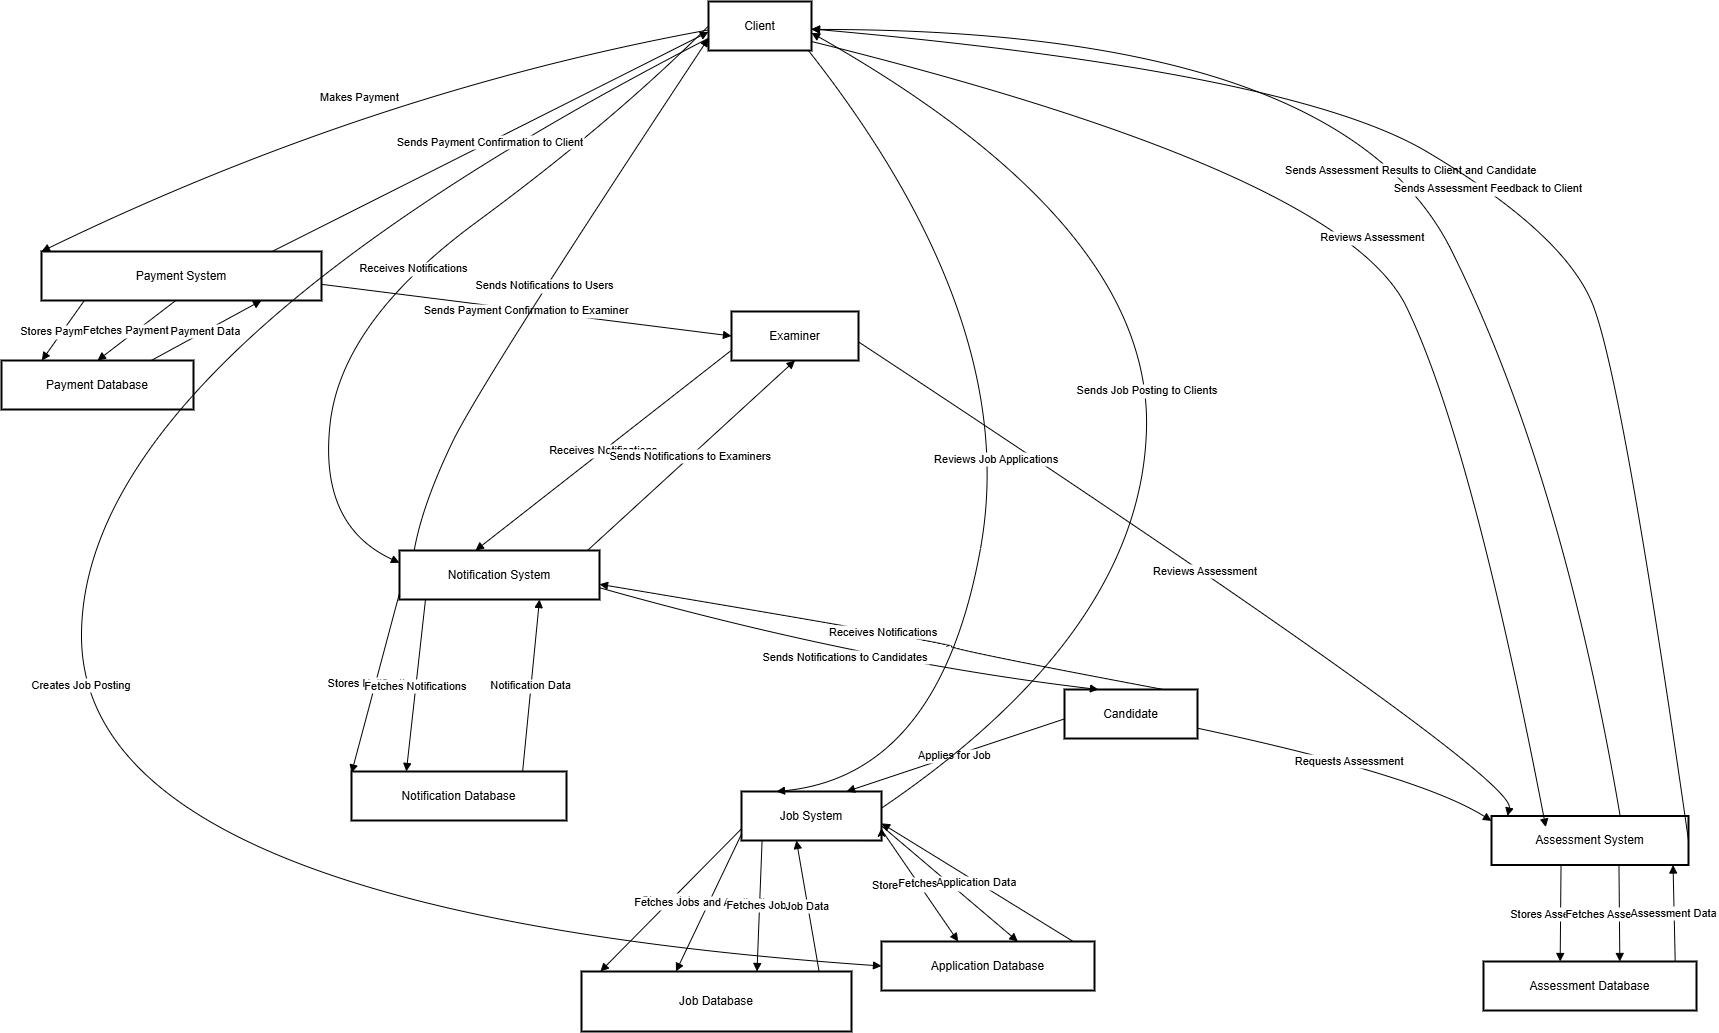

The diagram above was exported from draw.io. Its source (the exported page's mxGraphModel, read from the mxfile embedded in the PNG):
<mxGraphModel dx="2489" dy="2140" grid="1" gridSize="10" guides="1" tooltips="1" connect="1" arrows="1" fold="1" page="1" pageScale="1" pageWidth="850" pageHeight="1100" math="0" shadow="0">
  <root>
    <mxCell id="0" />
    <mxCell id="1" parent="0" />
    <mxCell id="bLUeuNRA86xX308xoBDs-1" value="Client" style="whiteSpace=wrap;strokeWidth=2;" parent="1" vertex="1">
      <mxGeometry x="967" y="-110" width="103" height="49" as="geometry" />
    </mxCell>
    <mxCell id="bLUeuNRA86xX308xoBDs-2" value="Job System" style="whiteSpace=wrap;strokeWidth=2;" parent="1" vertex="1">
      <mxGeometry x="1000" y="680" width="140" height="49" as="geometry" />
    </mxCell>
    <mxCell id="bLUeuNRA86xX308xoBDs-3" value="Candidate" style="whiteSpace=wrap;strokeWidth=2;" parent="1" vertex="1">
      <mxGeometry x="1323" y="578" width="133" height="49" as="geometry" />
    </mxCell>
    <mxCell id="bLUeuNRA86xX308xoBDs-4" value="Assessment System" style="whiteSpace=wrap;strokeWidth=2;" parent="1" vertex="1">
      <mxGeometry x="1750" y="704.5" width="197" height="49" as="geometry" />
    </mxCell>
    <mxCell id="bLUeuNRA86xX308xoBDs-5" value="Examiner" style="whiteSpace=wrap;strokeWidth=2;" parent="1" vertex="1">
      <mxGeometry x="990" y="200" width="127" height="49" as="geometry" />
    </mxCell>
    <mxCell id="bLUeuNRA86xX308xoBDs-6" value="Payment System" style="whiteSpace=wrap;strokeWidth=2;" parent="1" vertex="1">
      <mxGeometry x="300" y="140" width="280" height="49" as="geometry" />
    </mxCell>
    <mxCell id="bLUeuNRA86xX308xoBDs-7" value="Notification System" style="whiteSpace=wrap;strokeWidth=2;" parent="1" vertex="1">
      <mxGeometry x="658" y="439" width="200" height="49" as="geometry" />
    </mxCell>
    <mxCell id="bLUeuNRA86xX308xoBDs-8" value="Job Database" style="whiteSpace=wrap;strokeWidth=2;" parent="1" vertex="1">
      <mxGeometry x="840" y="860" width="270" height="60" as="geometry" />
    </mxCell>
    <mxCell id="bLUeuNRA86xX308xoBDs-9" value="Application Database" style="whiteSpace=wrap;strokeWidth=2;" parent="1" vertex="1">
      <mxGeometry x="1140" y="830" width="213" height="49" as="geometry" />
    </mxCell>
    <mxCell id="bLUeuNRA86xX308xoBDs-10" value="Assessment Database" style="whiteSpace=wrap;strokeWidth=2;" parent="1" vertex="1">
      <mxGeometry x="1742" y="850" width="213" height="49" as="geometry" />
    </mxCell>
    <mxCell id="bLUeuNRA86xX308xoBDs-11" value="Payment Database" style="whiteSpace=wrap;strokeWidth=2;" parent="1" vertex="1">
      <mxGeometry x="260" y="249" width="192" height="49" as="geometry" />
    </mxCell>
    <mxCell id="bLUeuNRA86xX308xoBDs-12" value="Notification Database" style="whiteSpace=wrap;strokeWidth=2;" parent="1" vertex="1">
      <mxGeometry x="610" y="660" width="215" height="49" as="geometry" />
    </mxCell>
    <mxCell id="bLUeuNRA86xX308xoBDs-13" value="Creates Job Posting" style="curved=1;startArrow=none;endArrow=block;exitX=0;exitY=0.75;entryX=0;entryY=0.5;rounded=0;exitDx=0;exitDy=0;entryDx=0;entryDy=0;" parent="1" source="bLUeuNRA86xX308xoBDs-1" target="bLUeuNRA86xX308xoBDs-9" edge="1">
      <mxGeometry relative="1" as="geometry">
        <Array as="points">
          <mxPoint x="340" y="249.25" />
          <mxPoint x="340" y="799.25" />
        </Array>
        <mxPoint x="1044.817" y="-70.00000000000023" as="sourcePoint" />
        <mxPoint x="1303" y="855.8299999999999" as="targetPoint" />
      </mxGeometry>
    </mxCell>
    <mxCell id="bLUeuNRA86xX308xoBDs-14" value="Applies for Job" style="curved=1;startArrow=none;endArrow=block;exitX=0;exitY=0.6;entryX=0.75;entryY=0;rounded=0;entryDx=0;entryDy=0;" parent="1" source="bLUeuNRA86xX308xoBDs-3" target="bLUeuNRA86xX308xoBDs-2" edge="1">
      <mxGeometry relative="1" as="geometry">
        <Array as="points" />
      </mxGeometry>
    </mxCell>
    <mxCell id="bLUeuNRA86xX308xoBDs-15" value="Requests Assessment" style="curved=1;startArrow=none;endArrow=block;exitX=1;exitY=0.79;entryX=0;entryY=0.1;rounded=0;" parent="1" source="bLUeuNRA86xX308xoBDs-3" target="bLUeuNRA86xX308xoBDs-4" edge="1">
      <mxGeometry relative="1" as="geometry">
        <Array as="points">
          <mxPoint x="1678" y="664" />
        </Array>
      </mxGeometry>
    </mxCell>
    <mxCell id="bLUeuNRA86xX308xoBDs-16" value="Reviews Assessment" style="curved=1;startArrow=none;endArrow=block;exitX=1;exitY=0.62;entryX=0.09;entryY=0.01;rounded=0;" parent="1" source="bLUeuNRA86xX308xoBDs-5" target="bLUeuNRA86xX308xoBDs-4" edge="1">
      <mxGeometry relative="1" as="geometry">
        <Array as="points">
          <mxPoint x="1775" y="664" />
        </Array>
      </mxGeometry>
    </mxCell>
    <mxCell id="bLUeuNRA86xX308xoBDs-17" value="Reviews Assessment" style="curved=1;startArrow=none;endArrow=block;exitX=1;exitY=0.59;entryX=0.28;entryY=0.01;rounded=0;" parent="1" edge="1">
      <mxGeometry relative="1" as="geometry">
        <Array as="points">
          <mxPoint x="1600" y="61.09" />
          <mxPoint x="1730" y="330" />
        </Array>
        <mxPoint x="1070.000000000001" y="-69.99999999999969" as="sourcePoint" />
        <mxPoint x="1804.275510204081" y="715.59" as="targetPoint" />
      </mxGeometry>
    </mxCell>
    <mxCell id="bLUeuNRA86xX308xoBDs-18" value="Reviews Job Applications" style="curved=1;startArrow=none;endArrow=block;exitX=0.97;exitY=1;entryX=0.25;entryY=0;rounded=0;entryDx=0;entryDy=0;" parent="1" source="bLUeuNRA86xX308xoBDs-1" target="bLUeuNRA86xX308xoBDs-2" edge="1">
      <mxGeometry relative="1" as="geometry">
        <Array as="points">
          <mxPoint x="1280" y="210" />
          <mxPoint x="1198" y="664" />
        </Array>
      </mxGeometry>
    </mxCell>
    <mxCell id="bLUeuNRA86xX308xoBDs-19" value="Makes Payment" style="curved=1;startArrow=none;endArrow=block;exitX=0;exitY=0.58;rounded=0;entryX=0;entryY=0;entryDx=0;entryDy=0;" parent="1" source="bLUeuNRA86xX308xoBDs-1" target="bLUeuNRA86xX308xoBDs-6" edge="1">
      <mxGeometry relative="1" as="geometry">
        <Array as="points">
          <mxPoint x="630" y="-20" />
        </Array>
        <mxPoint x="190" y="170" as="targetPoint" />
      </mxGeometry>
    </mxCell>
    <mxCell id="bLUeuNRA86xX308xoBDs-20" value="Receives Notifications" style="curved=1;startArrow=none;endArrow=block;exitX=0;exitY=0.5;entryX=0;entryY=0.25;rounded=0;exitDx=0;exitDy=0;entryDx=0;entryDy=0;" parent="1" source="bLUeuNRA86xX308xoBDs-1" target="bLUeuNRA86xX308xoBDs-7" edge="1">
      <mxGeometry relative="1" as="geometry">
        <Array as="points">
          <mxPoint x="870.25" y="11" />
          <mxPoint x="600" y="210" />
          <mxPoint x="577.25" y="414" />
        </Array>
        <mxPoint x="983" y="-40.00000000000023" as="sourcePoint" />
        <mxPoint x="688.25" y="460" as="targetPoint" />
      </mxGeometry>
    </mxCell>
    <mxCell id="bLUeuNRA86xX308xoBDs-21" value="Receives Notifications" style="curved=1;startArrow=none;endArrow=block;exitX=0.74;exitY=0.01;entryX=1;entryY=0.69;rounded=0;" parent="1" source="bLUeuNRA86xX308xoBDs-3" target="bLUeuNRA86xX308xoBDs-7" edge="1">
      <mxGeometry relative="1" as="geometry">
        <Array as="points">
          <mxPoint x="1220" y="540" />
          <mxPoint x="1200" y="530" />
        </Array>
      </mxGeometry>
    </mxCell>
    <mxCell id="bLUeuNRA86xX308xoBDs-22" value="Receives Notifications" style="curved=1;startArrow=none;endArrow=block;exitX=0;exitY=0.79;entryX=0.38;entryY=0;rounded=0;" parent="1" source="bLUeuNRA86xX308xoBDs-5" target="bLUeuNRA86xX308xoBDs-7" edge="1">
      <mxGeometry relative="1" as="geometry">
        <Array as="points" />
      </mxGeometry>
    </mxCell>
    <mxCell id="bLUeuNRA86xX308xoBDs-23" value="Stores Jobs" style="curved=1;startArrow=none;endArrow=block;exitX=0;exitY=0.76;entryX=0.07;entryY=0;rounded=0;" parent="1" source="bLUeuNRA86xX308xoBDs-2" target="bLUeuNRA86xX308xoBDs-8" edge="1">
      <mxGeometry relative="1" as="geometry">
        <Array as="points" />
      </mxGeometry>
    </mxCell>
    <mxCell id="bLUeuNRA86xX308xoBDs-24" value="Stores Applications" style="curved=1;startArrow=none;endArrow=block;exitX=1;exitY=0.78;entryX=0.36;entryY=0;rounded=0;" parent="1" source="bLUeuNRA86xX308xoBDs-2" target="bLUeuNRA86xX308xoBDs-9" edge="1">
      <mxGeometry relative="1" as="geometry">
        <Array as="points" />
      </mxGeometry>
    </mxCell>
    <mxCell id="bLUeuNRA86xX308xoBDs-25" value="Stores Assessments" style="curved=1;startArrow=none;endArrow=block;exitX=0.35;exitY=1.01;entryX=0.36;entryY=0;rounded=0;" parent="1" source="bLUeuNRA86xX308xoBDs-4" target="bLUeuNRA86xX308xoBDs-10" edge="1">
      <mxGeometry relative="1" as="geometry">
        <Array as="points" />
      </mxGeometry>
    </mxCell>
    <mxCell id="bLUeuNRA86xX308xoBDs-26" value="Stores Payments" style="curved=1;startArrow=none;endArrow=block;exitX=0.16;exitY=0.99;entryX=0.21;entryY=0;rounded=0;" parent="1" source="bLUeuNRA86xX308xoBDs-6" target="bLUeuNRA86xX308xoBDs-11" edge="1">
      <mxGeometry relative="1" as="geometry">
        <Array as="points" />
      </mxGeometry>
    </mxCell>
    <mxCell id="bLUeuNRA86xX308xoBDs-27" value="Stores Notifications" style="curved=1;startArrow=none;endArrow=block;exitX=0;exitY=0.87;entryX=0;entryY=0.03;rounded=0;" parent="1" source="bLUeuNRA86xX308xoBDs-7" target="bLUeuNRA86xX308xoBDs-12" edge="1">
      <mxGeometry relative="1" as="geometry">
        <Array as="points" />
      </mxGeometry>
    </mxCell>
    <mxCell id="bLUeuNRA86xX308xoBDs-28" value="Fetches Jobs and Applications" style="curved=1;startArrow=none;endArrow=block;exitX=0;exitY=0.87;entryX=0.35;entryY=0;rounded=0;" parent="1" source="bLUeuNRA86xX308xoBDs-2" target="bLUeuNRA86xX308xoBDs-8" edge="1">
      <mxGeometry relative="1" as="geometry">
        <Array as="points" />
      </mxGeometry>
    </mxCell>
    <mxCell id="bLUeuNRA86xX308xoBDs-29" value="Fetches Applications" style="curved=1;startArrow=none;endArrow=block;exitX=1;exitY=0.7;entryX=0.64;entryY=0;rounded=0;" parent="1" source="bLUeuNRA86xX308xoBDs-2" target="bLUeuNRA86xX308xoBDs-9" edge="1">
      <mxGeometry relative="1" as="geometry">
        <Array as="points" />
      </mxGeometry>
    </mxCell>
    <mxCell id="bLUeuNRA86xX308xoBDs-30" value="Fetches Jobs" style="curved=1;startArrow=none;endArrow=block;exitX=0.14;exitY=1.01;entryX=0.65;entryY=0;rounded=0;" parent="1" source="bLUeuNRA86xX308xoBDs-2" target="bLUeuNRA86xX308xoBDs-8" edge="1">
      <mxGeometry relative="1" as="geometry">
        <Array as="points" />
      </mxGeometry>
    </mxCell>
    <mxCell id="bLUeuNRA86xX308xoBDs-31" value="Sends Job Posting to Clients" style="curved=1;startArrow=none;endArrow=block;exitX=1;exitY=0.34;entryX=1;entryY=0.64;rounded=0;" parent="1" source="bLUeuNRA86xX308xoBDs-2" target="bLUeuNRA86xX308xoBDs-1" edge="1">
      <mxGeometry relative="1" as="geometry">
        <Array as="points">
          <mxPoint x="1400" y="520" />
          <mxPoint x="1410" y="114" />
        </Array>
      </mxGeometry>
    </mxCell>
    <mxCell id="bLUeuNRA86xX308xoBDs-32" value="Fetches Assessments" style="curved=1;startArrow=none;endArrow=block;exitX=0.65;exitY=1.01;entryX=0.64;entryY=0;rounded=0;" parent="1" source="bLUeuNRA86xX308xoBDs-4" target="bLUeuNRA86xX308xoBDs-10" edge="1">
      <mxGeometry relative="1" as="geometry">
        <Array as="points" />
      </mxGeometry>
    </mxCell>
    <mxCell id="bLUeuNRA86xX308xoBDs-33" value="Sends Assessment Results to Client and Candidate" style="curved=1;startArrow=none;endArrow=block;exitX=0.65;exitY=0.01;entryX=1;entryY=0.57;rounded=0;" parent="1" source="bLUeuNRA86xX308xoBDs-4" target="bLUeuNRA86xX308xoBDs-1" edge="1">
      <mxGeometry relative="1" as="geometry">
        <Array as="points">
          <mxPoint x="1820" y="360" />
          <mxPoint x="1600" y="-82" />
        </Array>
      </mxGeometry>
    </mxCell>
    <mxCell id="bLUeuNRA86xX308xoBDs-34" value="Sends Assessment Feedback to Client" style="curved=1;startArrow=none;endArrow=block;entryX=1;entryY=0.56;rounded=0;exitX=1;exitY=0.5;exitDx=0;exitDy=0;" parent="1" source="bLUeuNRA86xX308xoBDs-4" target="bLUeuNRA86xX308xoBDs-1" edge="1">
      <mxGeometry relative="1" as="geometry">
        <Array as="points">
          <mxPoint x="1880" y="260" />
          <mxPoint x="1820" y="120" />
          <mxPoint x="1550" y="-40" />
        </Array>
        <mxPoint x="2080" y="725" as="sourcePoint" />
      </mxGeometry>
    </mxCell>
    <mxCell id="bLUeuNRA86xX308xoBDs-35" value="Fetches Payment Info" style="curved=1;startArrow=none;endArrow=block;exitX=0.48;exitY=0.99;entryX=0.5;entryY=0;rounded=0;" parent="1" source="bLUeuNRA86xX308xoBDs-6" target="bLUeuNRA86xX308xoBDs-11" edge="1">
      <mxGeometry relative="1" as="geometry">
        <Array as="points" />
      </mxGeometry>
    </mxCell>
    <mxCell id="bLUeuNRA86xX308xoBDs-36" value="Sends Payment Confirmation to Client" style="curved=1;startArrow=none;endArrow=block;exitX=0.83;exitY=-0.01;entryX=0;entryY=0.62;rounded=0;" parent="1" source="bLUeuNRA86xX308xoBDs-6" target="bLUeuNRA86xX308xoBDs-1" edge="1">
      <mxGeometry relative="1" as="geometry">
        <Array as="points" />
      </mxGeometry>
    </mxCell>
    <mxCell id="bLUeuNRA86xX308xoBDs-37" value="Sends Payment Confirmation to Examiner" style="curved=1;startArrow=none;endArrow=block;exitX=1;exitY=0.67;entryX=0;entryY=0.5;rounded=0;entryDx=0;entryDy=0;" parent="1" source="bLUeuNRA86xX308xoBDs-6" target="bLUeuNRA86xX308xoBDs-5" edge="1">
      <mxGeometry relative="1" as="geometry">
        <Array as="points" />
      </mxGeometry>
    </mxCell>
    <mxCell id="bLUeuNRA86xX308xoBDs-38" value="Fetches Notifications" style="curved=1;startArrow=none;endArrow=block;exitX=0.13;exitY=1;entryX=0.26;entryY=0.01;rounded=0;" parent="1" source="bLUeuNRA86xX308xoBDs-7" target="bLUeuNRA86xX308xoBDs-12" edge="1">
      <mxGeometry relative="1" as="geometry">
        <Array as="points" />
      </mxGeometry>
    </mxCell>
    <mxCell id="bLUeuNRA86xX308xoBDs-39" value="Sends Notifications to Users" style="curved=1;startArrow=none;endArrow=block;entryX=0;entryY=0.75;rounded=0;entryDx=0;entryDy=0;exitX=0.074;exitY=-0.012;exitDx=0;exitDy=0;exitPerimeter=0;" parent="1" source="bLUeuNRA86xX308xoBDs-7" target="bLUeuNRA86xX308xoBDs-1" edge="1">
      <mxGeometry relative="1" as="geometry">
        <Array as="points">
          <mxPoint x="681" y="393" />
          <mxPoint x="740" y="270" />
        </Array>
        <mxPoint x="670" y="430" as="sourcePoint" />
        <mxPoint x="858" y="-72.26999999999998" as="targetPoint" />
      </mxGeometry>
    </mxCell>
    <mxCell id="bLUeuNRA86xX308xoBDs-40" value="Sends Notifications to Candidates" style="curved=1;startArrow=none;endArrow=block;exitX=1;exitY=0.76;entryX=0.26;entryY=0.01;rounded=0;" parent="1" source="bLUeuNRA86xX308xoBDs-7" target="bLUeuNRA86xX308xoBDs-3" edge="1">
      <mxGeometry relative="1" as="geometry">
        <Array as="points">
          <mxPoint x="1120" y="550" />
        </Array>
      </mxGeometry>
    </mxCell>
    <mxCell id="bLUeuNRA86xX308xoBDs-41" value="Sends Notifications to Examiners" style="curved=1;startArrow=none;endArrow=block;exitX=0.94;exitY=0;entryX=0.5;entryY=1;rounded=0;" parent="1" source="bLUeuNRA86xX308xoBDs-7" target="bLUeuNRA86xX308xoBDs-5" edge="1">
      <mxGeometry relative="1" as="geometry">
        <Array as="points" />
      </mxGeometry>
    </mxCell>
    <mxCell id="bLUeuNRA86xX308xoBDs-42" value="Job Data" style="curved=1;startArrow=none;endArrow=block;exitX=0.88;exitY=0;entryX=0.39;entryY=1.01;rounded=0;" parent="1" source="bLUeuNRA86xX308xoBDs-8" target="bLUeuNRA86xX308xoBDs-2" edge="1">
      <mxGeometry relative="1" as="geometry">
        <Array as="points" />
      </mxGeometry>
    </mxCell>
    <mxCell id="bLUeuNRA86xX308xoBDs-43" value="Application Data" style="curved=1;startArrow=none;endArrow=block;exitX=0.9;exitY=0;entryX=1;entryY=0.65;rounded=0;" parent="1" source="bLUeuNRA86xX308xoBDs-9" target="bLUeuNRA86xX308xoBDs-2" edge="1">
      <mxGeometry relative="1" as="geometry">
        <Array as="points" />
      </mxGeometry>
    </mxCell>
    <mxCell id="bLUeuNRA86xX308xoBDs-44" value="Assessment Data" style="curved=1;startArrow=none;endArrow=block;exitX=0.9;exitY=0;entryX=0.93;entryY=1.01;rounded=0;" parent="1" source="bLUeuNRA86xX308xoBDs-10" target="bLUeuNRA86xX308xoBDs-4" edge="1">
      <mxGeometry relative="1" as="geometry">
        <Array as="points" />
      </mxGeometry>
    </mxCell>
    <mxCell id="bLUeuNRA86xX308xoBDs-45" value="Payment Data" style="curved=1;startArrow=none;endArrow=block;exitX=0.78;exitY=0;entryX=0.78;entryY=0.99;rounded=0;" parent="1" source="bLUeuNRA86xX308xoBDs-11" target="bLUeuNRA86xX308xoBDs-6" edge="1">
      <mxGeometry relative="1" as="geometry">
        <Array as="points" />
      </mxGeometry>
    </mxCell>
    <mxCell id="bLUeuNRA86xX308xoBDs-46" value="Notification Data" style="curved=1;startArrow=none;endArrow=block;exitX=0.79;exitY=0.01;entryX=0.7;entryY=1;rounded=0;" parent="1" source="bLUeuNRA86xX308xoBDs-12" target="bLUeuNRA86xX308xoBDs-7" edge="1">
      <mxGeometry relative="1" as="geometry">
        <Array as="points" />
      </mxGeometry>
    </mxCell>
    <mxCell id="SuUYjv7TsacKeBGHsVXi-1" style="edgeStyle=orthogonalEdgeStyle;rounded=0;orthogonalLoop=1;jettySize=auto;html=1;exitX=0.75;exitY=1;exitDx=0;exitDy=0;entryX=1;entryY=0.75;entryDx=0;entryDy=0;" parent="1" source="bLUeuNRA86xX308xoBDs-2" target="bLUeuNRA86xX308xoBDs-2" edge="1">
      <mxGeometry relative="1" as="geometry" />
    </mxCell>
  </root>
</mxGraphModel>